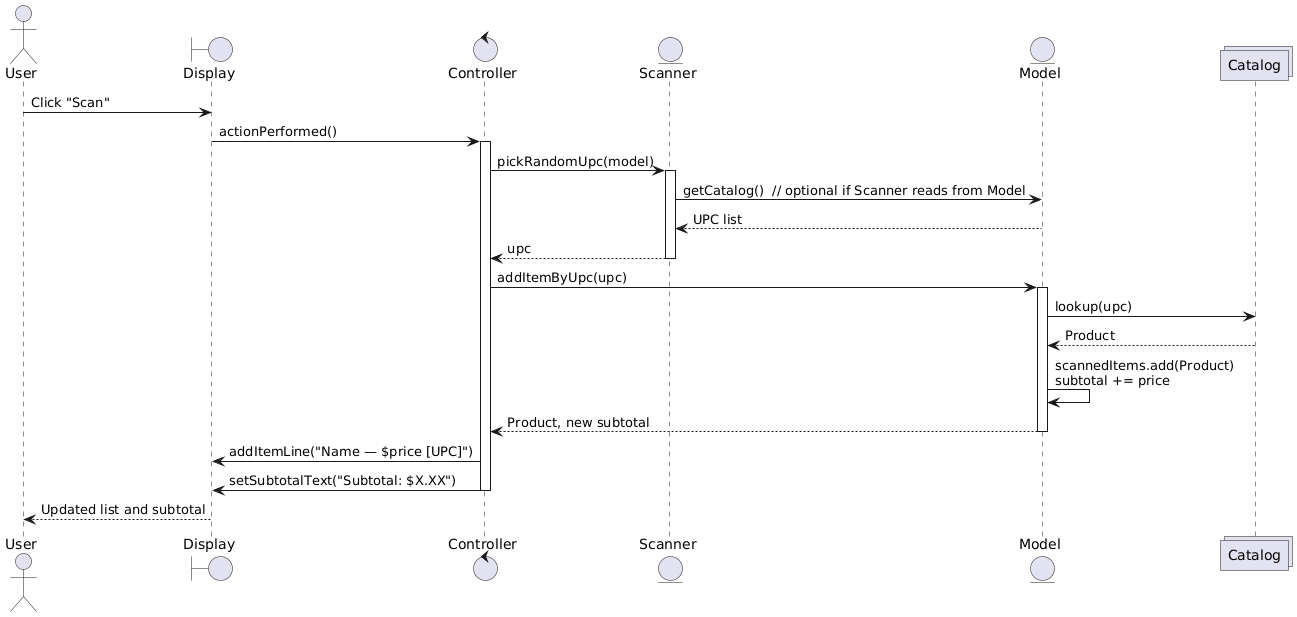

The diagram above was rendered by PlantUML. Its source (embedded in the PNG):
@startuml
actor User
boundary Display as View
control Controller
entity Scanner
entity Model
collections Catalog

User -> View: Click "Scan"
View -> Controller: actionPerformed()
activate Controller

Controller -> Scanner: pickRandomUpc(model)
activate Scanner
Scanner -> Model: getCatalog()  // optional if Scanner reads from Model
Model --> Scanner: UPC list
Scanner --> Controller: upc
deactivate Scanner

Controller -> Model: addItemByUpc(upc)
activate Model
Model -> Catalog: lookup(upc)
Catalog --> Model: Product
Model -> Model: scannedItems.add(Product)\nsubtotal += price
Model --> Controller: Product, new subtotal
deactivate Model

Controller -> View: addItemLine("Name — $price [UPC]")
Controller -> View: setSubtotalText("Subtotal: $X.XX")
deactivate Controller

View --> User: Updated list and subtotal
@enduml